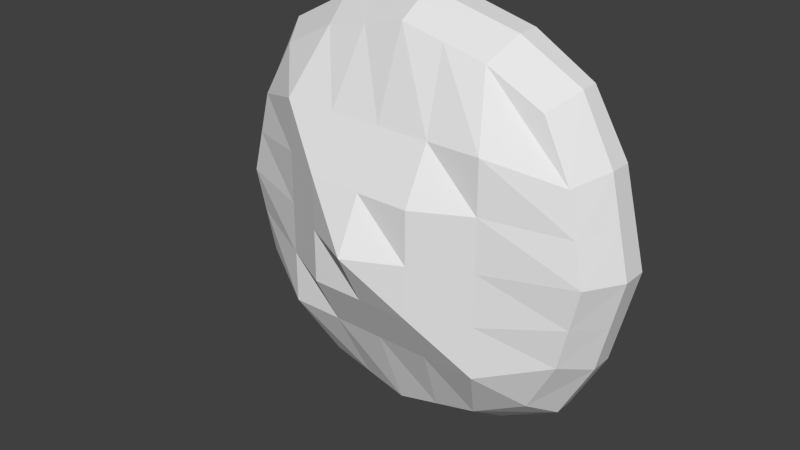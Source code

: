 # Source: Island.blend  (saved by Blender 2.76.0; exported with 4.5.12 LTS)
import bpy
from mathutils import Matrix  # noqa: F401  (used for matrix-valued properties, if any)

bpy.ops.wm.read_factory_settings(use_empty=True)
scene = bpy.context.scene
scene.name = 'Scene'

# ---- collections
col_collection_1 = bpy.data.collections.new('Collection 1'); scene.collection.children.link(col_collection_1)

# ---- materials (node trees are filled in below, after node groups)
mat_material = bpy.data.materials.new('Material')
mat_material.alpha_threshold = 0.0
mat_material.use_transparent_shadow = False
mat_material.roughness = 0.5
mat_material.line_color = (0.0, 0.0, 0.0, 1.0)

# ---- material node trees

# ---- world
world_world = bpy.data.worlds.new('World'); scene.world = world_world
world_world.color = (0.05088, 0.05088, 0.05088)
world_world.use_sun_shadow = False
world_world.sun_shadow_jitter_overblur = 0.0
world_world.cycles.sampling_method = 'MANUAL'
world_world.cycles.sample_map_resolution = 256

# ---- meshes
me_cube = bpy.data.meshes.new('Cube')
me_cube.from_pydata([(0.3701, -0.1672, -0.4235), (0.3701, -0.1672, 0.3166), (-0.3701, -0.1672, 0.3166), (-0.3701, -0.1672, -0.4235), (0.412, -0.0396, -0.4655), (0.412, -0.0396, 0.3586), (-0.412, -0.0396, 0.3586), (-0.412, -0.0396, -0.4655), (0.5013, -0.1831, -0.05346), (-0.5013, -0.1831, -0.05346), (0.5581, -0.02189, -0.05346), (-0.5581, -0.02189, -0.05346), (7.458e-08, -0.1831, -0.5547), (-1.506e-08, -0.1831, 0.4478), (1.16e-07, -0.02189, -0.6116), (-3.164e-07, -0.02189, 0.5046), (-8.356e-08, -0.02189, -0.05346), (1.623e-08, -0.409, -0.05346), (0.4488, -0.1767, 0.1709), (0.4996, -0.02898, 0.1964), (-0.4488, -0.1767, 0.1709), (-0.4996, -0.02898, 0.1964), (-2e-07, 0.03013, 0.2256), (-4.016e-10, -0.2673, 0.2256), (-0.4488, -0.1767, -0.2778), (-0.4996, -0.02898, -0.3033), (0.4488, -0.1767, -0.2778), (0.4996, -0.02898, -0.3033), (4.95e-08, -0.2673, -0.3325), (1.623e-08, 0.0217, -0.3325), (0.279, -0.02189, -0.05346), (0.2244, -0.1767, -0.5022), (0.2244, -0.1767, 0.3953), (0.2498, -0.02898, -0.5531), (0.2498, -0.02898, 0.4462), (0.279, -0.2673, -0.05346), (0.279, -0.2673, 0.2256), (0.279, 0.0285, 0.2256), (0.279, -0.02189, -0.3325), (0.279, -0.2673, -0.3325), (-0.2244, -0.1767, -0.5022), (-0.2244, -0.1767, 0.3953), (-0.2498, -0.02898, -0.5531), (-0.2498, -0.02898, 0.4462), (-0.279, -0.2673, -0.05346), (-0.279, -0.02189, -0.05346), (-0.279, 0.009123, 0.2256), (-0.279, -0.2673, 0.2256), (-0.279, -0.2673, -0.3325), (-0.279, -0.02189, -0.3325), (0.1122, -0.1799, -0.5285), (0.1122, -0.1799, 0.4216), (0.1249, -0.02543, -0.5823), (0.1249, -0.02543, 0.4754), (0.1395, -0.34, -0.05346), (0.1395, -0.2673, 0.2256), (0.1395, -0.2673, -0.3325), (0.1395, -0.02189, -0.05346), (0.1395, 0.02931, 0.2256), (0.1395, -9.432e-05, -0.3325), (-0.1395, -0.02189, -0.05346), (-0.1395, 0.01963, 0.2256), (-0.1395, -9.432e-05, -0.3325), (-0.1122, -0.1799, -0.5285), (-0.1122, -0.1799, 0.4216), (-0.1249, -0.02543, -0.5823), (-0.1249, -0.02543, 0.4754), (-0.1395, -0.34, -0.05346), (-0.1395, -0.2673, 0.2256), (-0.1395, -0.2673, -0.3325), (-0.475, -0.1799, 0.05873), (-0.5289, -0.02543, 0.07145), (7.915e-09, -0.34, 0.08607), (0.475, -0.1799, 0.05873), (0.5289, -0.02543, 0.07145), (-1.418e-07, 0.004124, 0.08607), (0.279, 0.003305, 0.08607), (0.279, -0.2673, 0.08607), (-0.279, -0.2673, 0.08607), (-0.279, -0.006381, 0.08607), (0.1395, 0.003715, 0.08607), (0.1395, -0.34, 0.08607), (-0.1395, -0.001129, 0.08607), (-0.1395, -0.34, 0.08607), (0.475, -0.1799, -0.1657), (0.5289, -0.02543, -0.1784), (-3.367e-08, -9.433e-05, -0.193), (-0.475, -0.1799, -0.1657), (-0.5289, -0.02543, -0.1784), (3.286e-08, -0.34, -0.193), (0.279, -0.02189, -0.193), (0.279, -0.2673, -0.193), (-0.279, -0.2673, -0.193), (-0.279, -0.02189, -0.193), (0.1395, -0.01099, -0.193), (0.1395, -0.34, -0.193), (-0.1395, -0.01099, -0.193), (-0.1395, -0.34, -0.193), (0.412, -0.08958, -0.4655), (0.412, -0.08958, 0.3586), (-0.412, -0.08958, 0.3586), (-0.412, -0.08958, -0.4655), (-0.5581, -0.08958, -0.05346), (0.5581, -0.08958, -0.05346), (9.939e-08, -0.08958, -0.6116), (-1.667e-07, -0.08958, 0.5046), (-0.4996, -0.08958, 0.1964), (0.4996, -0.08958, 0.1964), (0.4996, -0.08958, -0.3033), (-0.4996, -0.08958, -0.3033), (0.2498, -0.08958, 0.4462), (0.2498, -0.08958, -0.5531), (-0.2498, -0.08958, -0.5531), (-0.2498, -0.08958, 0.4462), (0.1249, -0.08958, 0.4754), (0.1249, -0.08958, -0.5823), (-0.1249, -0.08958, 0.4754), (-0.1249, -0.08958, -0.5823), (0.5289, -0.08958, 0.07145), (-0.5289, -0.08958, 0.07145), (-0.5289, -0.08958, -0.1784), (0.5289, -0.08958, -0.1784)], [], [(47, 41, 2, 20), (46, 21, 6, 43), (107, 19, 5, 99), (113, 43, 6, 100), (109, 25, 7, 101), (112, 40, 3, 101), (119, 71, 11, 102), (121, 85, 10, 103), (93, 88, 11, 45), (92, 44, 9, 87), (95, 54, 17, 89), (94, 86, 16, 57), (115, 50, 12, 104), (114, 53, 15, 105), (58, 22, 15, 53), (55, 51, 13, 23), (81, 55, 23, 72), (80, 75, 22, 58), (100, 6, 21, 106), (118, 74, 19, 107), (79, 71, 21, 46), (78, 47, 20, 70), (52, 14, 29, 59), (50, 56, 28, 12), (40, 48, 24, 3), (42, 7, 25, 49), (98, 4, 27, 108), (120, 88, 25, 109), (0, 26, 39, 31), (4, 33, 38, 27), (74, 76, 37, 19), (73, 18, 36, 77), (18, 1, 32, 36), (19, 37, 34, 5), (99, 5, 34, 110), (98, 0, 31, 111), (85, 90, 30, 10), (84, 8, 35, 91), (65, 42, 49, 62), (63, 69, 48, 40), (83, 68, 47, 78), (82, 79, 46, 61), (97, 67, 44, 92), (96, 93, 45, 60), (117, 63, 40, 112), (116, 66, 43, 113), (61, 46, 43, 66), (68, 64, 41, 47), (31, 39, 56, 50), (33, 52, 59, 38), (76, 80, 58, 37), (77, 36, 55, 81), (36, 32, 51, 55), (37, 58, 53, 34), (110, 34, 53, 114), (111, 31, 50, 115), (90, 94, 57, 30), (91, 35, 54, 95), (23, 13, 64, 68), (22, 61, 66, 15), (105, 15, 66, 116), (104, 12, 63, 117), (86, 96, 60, 16), (89, 17, 67, 97), (75, 82, 61, 22), (72, 23, 68, 83), (12, 28, 69, 63), (14, 65, 62, 29), (17, 72, 83, 67), (16, 60, 82, 75), (35, 77, 81, 54), (30, 57, 80, 76), (60, 45, 79, 82), (67, 83, 78, 44), (8, 73, 77, 35), (10, 30, 76, 74), (44, 78, 70, 9), (45, 11, 71, 79), (103, 10, 74, 118), (57, 16, 75, 80), (54, 81, 72, 17), (106, 21, 71, 119), (28, 89, 97, 69), (29, 62, 96, 86), (39, 91, 95, 56), (38, 59, 94, 90), (62, 49, 93, 96), (69, 97, 92, 48), (26, 84, 91, 39), (27, 38, 90, 85), (102, 11, 88, 120), (59, 29, 86, 94), (56, 95, 89, 28), (48, 92, 87, 24), (49, 25, 88, 93), (108, 27, 85, 121), (26, 108, 121, 84), (9, 102, 120, 87), (20, 106, 119, 70), (8, 103, 118, 73), (14, 104, 117, 65), (13, 105, 116, 64), (33, 111, 115, 52), (32, 110, 114, 51), (64, 116, 113, 41), (65, 117, 112, 42), (4, 98, 111, 33), (1, 99, 110, 32), (87, 120, 109, 24), (0, 98, 108, 26), (73, 118, 107, 18), (2, 100, 106, 20), (51, 114, 105, 13), (52, 115, 104, 14), (84, 121, 103, 8), (70, 119, 102, 9), (42, 112, 101, 7), (24, 109, 101, 3), (41, 113, 100, 2), (18, 107, 99, 1)])
_uv = me_cube.uv_layers.new(name='UVMap')
_uv.uv.foreach_set('vector', [0.6708, 0.4274, 0.6039, 0.426, 0.642, 0.3813, 0.6989, 0.3667, 0.1697, 0.3957, 0.09545, 0.388, 0.1355, 0.3414, 0.1949, 0.3255, 0.1715, 0.1873, 0.1607, 0.2033, 0.115, 0.1652, 0.1259, 0.1532, 0.9185, 0.1088, 0.9333, 0.1211, 0.8911, 0.163, 0.8802, 0.1511, 0.6936, 0.2616, 0.7009, 0.2795, 0.6439, 0.2964, 0.6399, 0.2808, 0.5836, 0.2895, 0.5777, 0.2567, 0.6322, 0.2503, 0.6399, 0.2808, 0.8005, 0.2073, 0.8115, 0.2248, 0.7769, 0.2471, 0.7669, 0.2286, 0.2759, 0.2462, 0.2674, 0.2651, 0.2297, 0.2486, 0.2396, 0.2301, 0.1367, 0.531, 0.05707, 0.5068, 0.05737, 0.4642, 0.1475, 0.4859, 0.8059, 0.4573, 0.761, 0.446, 0.7789, 0.3669, 0.8154, 0.3837, 0.772, 0.5892, 0.73, 0.58, 0.7397, 0.5376, 0.7821, 0.5475, 0.2718, 0.5631, 0.2267, 0.5528, 0.2374, 0.5075, 0.2823, 0.518, 0.4638, 0.2928, 0.4663, 0.259, 0.5033, 0.2612, 0.5034, 0.2956, 0.06213, 0.07905, 0.04588, 0.09187, 0.01931, 0.05994, 0.03654, 0.0464, 0.3034, 0.4271, 0.2591, 0.4166, 0.2802, 0.3256, 0.3185, 0.3443, 0.6385, 0.5619, 0.5682, 0.5383, 0.5691, 0.4981, 0.648, 0.5166, 0.6883, 0.5698, 0.6385, 0.5619, 0.648, 0.5166, 0.6974, 0.5278, 0.2929, 0.4724, 0.2482, 0.4619, 0.2591, 0.4166, 0.3034, 0.4271, 0.8802, 0.1511, 0.8911, 0.163, 0.8457, 0.2013, 0.8347, 0.1854, 0.2059, 0.2089, 0.195, 0.2265, 0.1607, 0.2033, 0.1715, 0.1873, 0.1585, 0.4406, 0.07652, 0.4262, 0.09545, 0.388, 0.1697, 0.3957, 0.7153, 0.4368, 0.6708, 0.4274, 0.6989, 0.3667, 0.7388, 0.3664, 0.2379, 0.6881, 0.1949, 0.688, 0.2161, 0.5977, 0.261, 0.608, 0.8932, 0.6135, 0.8197, 0.6038, 0.8315, 0.5587, 0.9104, 0.5772, 0.9112, 0.4969, 0.8503, 0.4685, 0.8515, 0.4013, 0.8966, 0.4396, 0.1181, 0.6497, 0.07226, 0.6089, 0.05677, 0.5495, 0.1258, 0.576, 0.3669, 0.2815, 0.363, 0.2972, 0.3059, 0.2806, 0.3131, 0.2627, 0.7307, 0.2449, 0.7393, 0.2638, 0.7009, 0.2795, 0.6936, 0.2616, 0.8375, 0.694, 0.7806, 0.7086, 0.8087, 0.6479, 0.8755, 0.6493, 0.3399, 0.6718, 0.2806, 0.6879, 0.3066, 0.6186, 0.3802, 0.6255, 0.4173, 0.5064, 0.3377, 0.4826, 0.3473, 0.4377, 0.4176, 0.4639, 0.664, 0.6916, 0.628, 0.674, 0.6291, 0.6068, 0.6736, 0.618, 0.628, 0.674, 0.5828, 0.6357, 0.5682, 0.5784, 0.6291, 0.6068, 0.4176, 0.4639, 0.3473, 0.4377, 0.3567, 0.3631, 0.4031, 0.4039, 0.1259, 0.1532, 0.115, 0.1652, 0.07256, 0.1236, 0.08734, 0.1112, 0.3669, 0.2815, 0.3744, 0.2511, 0.4289, 0.2571, 0.4233, 0.29, 0.3989, 0.5872, 0.317, 0.5734, 0.3274, 0.5283, 0.4176, 0.549, 0.7407, 0.7089, 0.7005, 0.7084, 0.7185, 0.6293, 0.7641, 0.6385, 0.1563, 0.6689, 0.1181, 0.6497, 0.1258, 0.576, 0.1713, 0.5869, 0.9112, 0.537, 0.841, 0.5134, 0.8503, 0.4685, 0.9112, 0.4969, 0.7075, 0.4861, 0.6597, 0.4715, 0.6708, 0.4274, 0.7153, 0.4368, 0.2034, 0.4514, 0.1585, 0.4406, 0.1697, 0.3957, 0.2144, 0.4062, 0.7912, 0.5055, 0.7494, 0.4953, 0.761, 0.446, 0.8059, 0.4573, 0.1818, 0.5419, 0.1367, 0.531, 0.1475, 0.4859, 0.1925, 0.4967, 0.5431, 0.2926, 0.5403, 0.2587, 0.5777, 0.2567, 0.5836, 0.2895, 0.9435, 0.07655, 0.9598, 0.08929, 0.9333, 0.1211, 0.9185, 0.1088, 0.2144, 0.4062, 0.1697, 0.3957, 0.1949, 0.3255, 0.2375, 0.3254, 0.6597, 0.4715, 0.5862, 0.4618, 0.6039, 0.426, 0.6708, 0.4274, 0.8755, 0.6493, 0.8087, 0.6479, 0.8197, 0.6038, 0.8932, 0.6135, 0.2806, 0.6879, 0.2379, 0.6881, 0.261, 0.608, 0.3066, 0.6186, 0.3377, 0.4826, 0.2929, 0.4724, 0.3034, 0.4271, 0.3473, 0.4377, 0.6736, 0.618, 0.6291, 0.6068, 0.6385, 0.5619, 0.6883, 0.5698, 0.6291, 0.6068, 0.5682, 0.5784, 0.5682, 0.5383, 0.6385, 0.5619, 0.3473, 0.4377, 0.3034, 0.4271, 0.3185, 0.3443, 0.3567, 0.3631, 0.08734, 0.1112, 0.07256, 0.1236, 0.04588, 0.09187, 0.06213, 0.07905, 0.4233, 0.29, 0.4289, 0.2571, 0.4663, 0.259, 0.4638, 0.2928, 0.317, 0.5734, 0.2718, 0.5631, 0.2823, 0.518, 0.3274, 0.5283, 0.7641, 0.6385, 0.7185, 0.6293, 0.73, 0.58, 0.772, 0.5892, 0.648, 0.5166, 0.5691, 0.4981, 0.5862, 0.4618, 0.6597, 0.4715, 0.2591, 0.4166, 0.2144, 0.4062, 0.2375, 0.3254, 0.2802, 0.3256, 0.9689, 0.04376, 0.9862, 0.05721, 0.9598, 0.08929, 0.9435, 0.07655, 0.5034, 0.2956, 0.5033, 0.2612, 0.5403, 0.2587, 0.5431, 0.2926, 0.2267, 0.5528, 0.1818, 0.5419, 0.1925, 0.4967, 0.2374, 0.5075, 0.7821, 0.5475, 0.7397, 0.5376, 0.7494, 0.4953, 0.7912, 0.5055, 0.2482, 0.4619, 0.2034, 0.4514, 0.2144, 0.4062, 0.2591, 0.4166, 0.6974, 0.5278, 0.648, 0.5166, 0.6597, 0.4715, 0.7075, 0.4861, 0.9104, 0.5772, 0.8315, 0.5587, 0.841, 0.5134, 0.9112, 0.537, 0.1949, 0.688, 0.1563, 0.6689, 0.1713, 0.5869, 0.2161, 0.5977, 0.7397, 0.5376, 0.6974, 0.5278, 0.7075, 0.4861, 0.7494, 0.4953, 0.2374, 0.5075, 0.1925, 0.4967, 0.2034, 0.4514, 0.2482, 0.4619, 0.7185, 0.6293, 0.6736, 0.618, 0.6883, 0.5698, 0.73, 0.58, 0.3274, 0.5283, 0.2823, 0.518, 0.2929, 0.4724, 0.3377, 0.4826, 0.1925, 0.4967, 0.1475, 0.4859, 0.1585, 0.4406, 0.2034, 0.4514, 0.7494, 0.4953, 0.7075, 0.4861, 0.7153, 0.4368, 0.761, 0.446, 0.7005, 0.7084, 0.664, 0.6916, 0.6736, 0.618, 0.7185, 0.6293, 0.4176, 0.549, 0.3274, 0.5283, 0.3377, 0.4826, 0.4173, 0.5064, 0.761, 0.446, 0.7153, 0.4368, 0.7388, 0.3664, 0.7789, 0.3669, 0.1475, 0.4859, 0.05737, 0.4642, 0.07652, 0.4262, 0.1585, 0.4406, 0.2396, 0.2301, 0.2297, 0.2486, 0.195, 0.2265, 0.2059, 0.2089, 0.2823, 0.518, 0.2374, 0.5075, 0.2482, 0.4619, 0.2929, 0.4724, 0.73, 0.58, 0.6883, 0.5698, 0.6974, 0.5278, 0.7397, 0.5376, 0.8347, 0.1854, 0.8457, 0.2013, 0.8115, 0.2248, 0.8005, 0.2073, 0.8315, 0.5587, 0.7821, 0.5475, 0.7912, 0.5055, 0.841, 0.5134, 0.2161, 0.5977, 0.1713, 0.5869, 0.1818, 0.5419, 0.2267, 0.5528, 0.8087, 0.6479, 0.7641, 0.6385, 0.772, 0.5892, 0.8197, 0.6038, 0.3066, 0.6186, 0.261, 0.608, 0.2718, 0.5631, 0.317, 0.5734, 0.1713, 0.5869, 0.1258, 0.576, 0.1367, 0.531, 0.1818, 0.5419, 0.841, 0.5134, 0.7912, 0.5055, 0.8059, 0.4573, 0.8503, 0.4685, 0.7806, 0.7086, 0.7407, 0.7089, 0.7641, 0.6385, 0.8087, 0.6479, 0.3802, 0.6255, 0.3066, 0.6186, 0.317, 0.5734, 0.3989, 0.5872, 0.7669, 0.2286, 0.7769, 0.2471, 0.7393, 0.2638, 0.7307, 0.2449, 0.261, 0.608, 0.2161, 0.5977, 0.2267, 0.5528, 0.2718, 0.5631, 0.8197, 0.6038, 0.772, 0.5892, 0.7821, 0.5475, 0.8315, 0.5587, 0.8503, 0.4685, 0.8059, 0.4573, 0.8154, 0.3837, 0.8515, 0.4013, 0.1258, 0.576, 0.05677, 0.5495, 0.05707, 0.5068, 0.1367, 0.531, 0.3131, 0.2627, 0.3059, 0.2806, 0.2674, 0.2651, 0.2759, 0.2462, 0.3234, 0.231, 0.3131, 0.2627, 0.2759, 0.2462, 0.2895, 0.2151, 0.7506, 0.1983, 0.7669, 0.2286, 0.7307, 0.2449, 0.7169, 0.2139, 0.814, 0.1593, 0.8347, 0.1854, 0.8005, 0.2073, 0.782, 0.1787, 0.2558, 0.1997, 0.2396, 0.2301, 0.2059, 0.2089, 0.2242, 0.1803, 0.5035, 0.3165, 0.5034, 0.2956, 0.5431, 0.2926, 0.5445, 0.3133, 0.9385, 0.0255, 0.9689, 0.04376, 0.9435, 0.07655, 0.9163, 0.05561, 0.4212, 0.3092, 0.4233, 0.29, 0.4638, 0.2928, 0.4625, 0.3135, 0.1115, 0.0881, 0.08734, 0.1112, 0.06213, 0.07905, 0.08921, 0.05795, 0.9163, 0.05561, 0.9435, 0.07655, 0.9185, 0.1088, 0.8942, 0.08589, 0.5445, 0.3133, 0.5431, 0.2926, 0.5836, 0.2895, 0.5857, 0.3087, 0.363, 0.2972, 0.3669, 0.2815, 0.4233, 0.29, 0.4212, 0.3092, 0.1469, 0.1299, 0.1259, 0.1532, 0.08734, 0.1112, 0.1115, 0.0881, 0.7169, 0.2139, 0.7307, 0.2449, 0.6936, 0.2616, 0.6831, 0.2299, 0.3744, 0.2511, 0.3669, 0.2815, 0.3131, 0.2627, 0.3234, 0.231, 0.2242, 0.1803, 0.2059, 0.2089, 0.1715, 0.1873, 0.1921, 0.161, 0.859, 0.1279, 0.8802, 0.1511, 0.8347, 0.1854, 0.814, 0.1593, 0.08921, 0.05795, 0.06213, 0.07905, 0.03654, 0.0464, 0.06688, 0.02796, 0.4625, 0.3135, 0.4638, 0.2928, 0.5034, 0.2956, 0.5035, 0.3165, 0.2895, 0.2151, 0.2759, 0.2462, 0.2396, 0.2301, 0.2558, 0.1997, 0.782, 0.1787, 0.8005, 0.2073, 0.7669, 0.2286, 0.7506, 0.1983, 0.5857, 0.3087, 0.5836, 0.2895, 0.6399, 0.2808, 0.6439, 0.2964, 0.6831, 0.2299, 0.6936, 0.2616, 0.6399, 0.2808, 0.6322, 0.2503, 0.8942, 0.08589, 0.9185, 0.1088, 0.8802, 0.1511, 0.859, 0.1279, 0.1921, 0.161, 0.1715, 0.1873, 0.1259, 0.1532, 0.1469, 0.1299])
me_cube.materials.append(mat_material)
me_cube.use_remesh_preserve_volume = False
me_cube.use_remesh_preserve_attributes = False
me_cube.use_mirror_vertex_groups = False
me_cube.update()

# ---- objects
ob_island = bpy.data.objects.new('Island', me_cube)

# ---- transforms, parenting, visibility, modifiers, constraints
ob_island.location = (0.0, 0.0, 0.0)
ob_island.rotation_euler = (6.283, -0.0, 0.0)
ob_island.lock_rotations_4d = False
ob_island.empty_display_type = 'ARROWS'
ob_island.lineart.crease_threshold = 0.0

# ---- collection membership
col_collection_1.objects.link(ob_island)

# ---- scene / render settings (as saved in the file)
scene.frame_start = 1; scene.frame_end = 250; scene.frame_set(1)
scene.render.engine = 'BLENDER_EEVEE_NEXT'
scene.render.resolution_percentage = 50
scene.render.dither_intensity = 0.0
scene.cycles.use_denoising = False
scene.cycles.samples = 10
scene.cycles.sampling_pattern = 'TABULATED_SOBOL'
scene.cycles.light_sampling_threshold = 0.0
scene.cycles.use_adaptive_sampling = False
scene.cycles.use_light_tree = False
scene.cycles.blur_glossy = 0.0
scene.cycles.pixel_filter_type = 'GAUSSIAN'
scene.cycles.sample_clamp_indirect = 0.0
scene.view_settings.view_transform = 'Standard'
bpy.context.view_layer.update()

# ---- added for rendering (the .blend has no active camera and no usable light): camera, sun
cam_auto = bpy.data.cameras.new('AutoCamera')
cam_auto.lens = 50.0
cam_auto.sensor_width = 36.0
cam_auto.clip_end = 1000.0
ob_auto_camera = bpy.data.objects.new('AutoCamera', cam_auto)
scene.collection.objects.link(ob_auto_camera)
ob_auto_camera.location = (1.51596, -2.00858, 1.15931)
ob_auto_camera.rotation_euler = (1.09748, -7.21219e-08, 0.694738)
scene.camera = ob_auto_camera
light_auto_sun = bpy.data.lights.new('AutoSun', 'SUN')
light_auto_sun.energy = 3.0
light_auto_sun.angle = 0.0523599
ob_auto_sun = bpy.data.objects.new('AutoSun', light_auto_sun)
scene.collection.objects.link(ob_auto_sun)
ob_auto_sun.rotation_euler = (0.872665, 0.174533, 0.523599)
bpy.context.view_layer.update()
